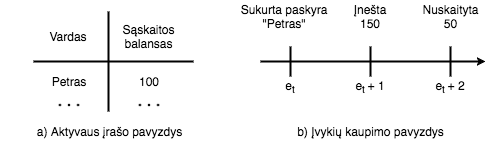

The diagram above was exported from draw.io. Its source (the exported page's mxGraphModel, read from the mxfile embedded in the PNG):
<mxGraphModel dx="790" dy="383" grid="1" gridSize="10" guides="1" tooltips="1" connect="1" arrows="1" fold="1" page="1" pageScale="1" pageWidth="850" pageHeight="1100" background="#ffffff" math="0" shadow="0">
  <root>
    <mxCell id="0" />
    <mxCell id="1" parent="0" />
    <mxCell id="2" value="" style="line;strokeWidth=2;direction=south;html=1;shadow=0;fillColor=#FFFFFF;gradientColor=#FFFFFF;" vertex="1" parent="1">
      <mxGeometry x="190" y="110" width="10" height="100" as="geometry" />
    </mxCell>
    <mxCell id="3" value="" style="line;strokeWidth=2;html=1;shadow=0;fillColor=#FFFFFF;gradientColor=#FFFFFF;" vertex="1" parent="1">
      <mxGeometry x="120" y="155" width="160" height="10" as="geometry" />
    </mxCell>
    <mxCell id="4" value="Vardas" style="text;html=1;strokeColor=none;fillColor=none;align=center;verticalAlign=middle;whiteSpace=wrap;shadow=0;" vertex="1" parent="1">
      <mxGeometry x="130" y="120" width="50" height="30" as="geometry" />
    </mxCell>
    <mxCell id="6" style="edgeStyle=orthogonalEdgeStyle;rounded=0;html=1;exitX=0;exitY=0.5;exitPerimeter=0;entryX=0;entryY=0.5;entryPerimeter=0;jettySize=auto;orthogonalLoop=1;" edge="1" parent="1" source="2" target="2">
      <mxGeometry relative="1" as="geometry" />
    </mxCell>
    <mxCell id="7" value="Sąskaitos balansas" style="text;html=1;strokeColor=none;fillColor=none;align=center;verticalAlign=middle;whiteSpace=wrap;shadow=0;" vertex="1" parent="1">
      <mxGeometry x="210" y="120" width="50" height="30" as="geometry" />
    </mxCell>
    <mxCell id="9" value="Petras" style="text;html=1;strokeColor=none;fillColor=none;align=center;verticalAlign=middle;whiteSpace=wrap;shadow=0;" vertex="1" parent="1">
      <mxGeometry x="130" y="165" width="50" height="30" as="geometry" />
    </mxCell>
    <mxCell id="13" value="" style="shape=image;html=1;verticalAlign=top;verticalLabelPosition=bottom;labelBackgroundColor=#ffffff;imageAspect=0;aspect=fixed;image=https://cdn2.iconfinder.com/data/icons/arrows-and-universal-actions-icon-set/256/more-128.png;shadow=0;strokeColor=#000000;fillColor=#FFFFFF;gradientColor=#FFFFFF;" vertex="1" parent="1">
      <mxGeometry x="139" y="187" width="33" height="33" as="geometry" />
    </mxCell>
    <mxCell id="14" value="100" style="text;html=1;strokeColor=none;fillColor=none;align=center;verticalAlign=middle;whiteSpace=wrap;shadow=0;" vertex="1" parent="1">
      <mxGeometry x="210" y="165" width="50" height="30" as="geometry" />
    </mxCell>
    <mxCell id="15" value="" style="shape=image;html=1;verticalAlign=top;verticalLabelPosition=bottom;labelBackgroundColor=#ffffff;imageAspect=0;aspect=fixed;image=https://cdn2.iconfinder.com/data/icons/arrows-and-universal-actions-icon-set/256/more-128.png;shadow=0;strokeColor=#000000;fillColor=#FFFFFF;gradientColor=#FFFFFF;" vertex="1" parent="1">
      <mxGeometry x="219" y="187" width="33" height="33" as="geometry" />
    </mxCell>
    <mxCell id="16" value="a) Aktyvaus įrašo pavyzdys" style="text;html=1;strokeColor=none;fillColor=none;align=center;verticalAlign=middle;whiteSpace=wrap;shadow=0;" vertex="1" parent="1">
      <mxGeometry x="88" y="220" width="215" height="20" as="geometry" />
    </mxCell>
    <mxCell id="17" value="" style="line;strokeWidth=2;html=1;shadow=0;fillColor=#FFFFFF;gradientColor=#FFFFFF;" vertex="1" parent="1">
      <mxGeometry x="347" y="155" width="220" height="10" as="geometry" />
    </mxCell>
    <mxCell id="18" value="" style="line;strokeWidth=2;direction=south;html=1;shadow=0;fillColor=#FFFFFF;gradientColor=#FFFFFF;" vertex="1" parent="1">
      <mxGeometry x="372" y="145" width="10" height="30" as="geometry" />
    </mxCell>
    <mxCell id="19" value="" style="line;strokeWidth=2;direction=south;html=1;shadow=0;fillColor=#FFFFFF;gradientColor=#FFFFFF;" vertex="1" parent="1">
      <mxGeometry x="452" y="145" width="10" height="30" as="geometry" />
    </mxCell>
    <mxCell id="20" value="" style="line;strokeWidth=2;direction=south;html=1;shadow=0;fillColor=#FFFFFF;gradientColor=#FFFFFF;" vertex="1" parent="1">
      <mxGeometry x="532" y="145" width="10" height="30" as="geometry" />
    </mxCell>
    <mxCell id="26" value="" style="endArrow=classic;html=1;" edge="1" parent="1">
      <mxGeometry width="50" height="50" relative="1" as="geometry">
        <mxPoint x="544" y="160" as="sourcePoint" />
        <mxPoint x="572" y="160" as="targetPoint" />
        <Array as="points" />
      </mxGeometry>
    </mxCell>
    <mxCell id="27" value="b) Įvykių kaupimo pavyzdys" style="text;html=1;strokeColor=none;fillColor=none;align=center;verticalAlign=middle;whiteSpace=wrap;shadow=0;" vertex="1" parent="1">
      <mxGeometry x="350" y="220" width="215" height="20" as="geometry" />
    </mxCell>
    <mxCell id="28" value="Sukurta paskyra&lt;div&gt;&quot;Petras&quot;&lt;/div&gt;" style="text;html=1;strokeColor=none;fillColor=none;align=center;verticalAlign=middle;whiteSpace=wrap;shadow=0;" vertex="1" parent="1">
      <mxGeometry x="320" y="100" width="100" height="30" as="geometry" />
    </mxCell>
    <mxCell id="31" value="Įnešta 150" style="text;html=1;strokeColor=none;fillColor=none;align=center;verticalAlign=middle;whiteSpace=wrap;shadow=0;" vertex="1" parent="1">
      <mxGeometry x="437" y="105" width="40" height="20" as="geometry" />
    </mxCell>
    <mxCell id="32" value="Nuskaityta&lt;div&gt;50&lt;/div&gt;" style="text;html=1;strokeColor=none;fillColor=none;align=center;verticalAlign=middle;whiteSpace=wrap;shadow=0;" vertex="1" parent="1">
      <mxGeometry x="517" y="105" width="40" height="20" as="geometry" />
    </mxCell>
    <mxCell id="33" value="e&lt;sub&gt;t&lt;/sub&gt;" style="text;html=1;strokeColor=none;fillColor=none;align=center;verticalAlign=middle;whiteSpace=wrap;shadow=0;" vertex="1" parent="1">
      <mxGeometry x="357" y="175" width="40" height="20" as="geometry" />
    </mxCell>
    <mxCell id="34" value="e&lt;sub&gt;t &lt;/sub&gt;+ 1" style="text;html=1;strokeColor=none;fillColor=none;align=center;verticalAlign=middle;whiteSpace=wrap;shadow=0;" vertex="1" parent="1">
      <mxGeometry x="437" y="175" width="40" height="20" as="geometry" />
    </mxCell>
    <mxCell id="35" value="e&lt;sub&gt;t &lt;/sub&gt;+ 2" style="text;html=1;strokeColor=none;fillColor=none;align=center;verticalAlign=middle;whiteSpace=wrap;shadow=0;" vertex="1" parent="1">
      <mxGeometry x="517" y="175" width="40" height="20" as="geometry" />
    </mxCell>
  </root>
</mxGraphModel>